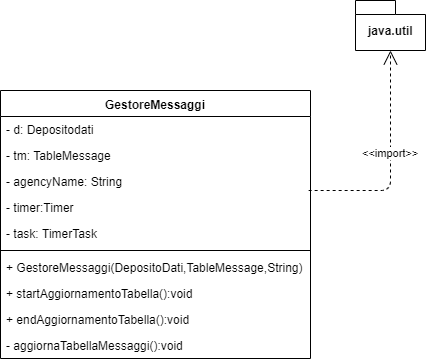

The diagram above was exported from draw.io. Its source (the exported page's mxGraphModel, read from the mxfile embedded in the PNG):
<mxGraphModel dx="1408" dy="731" grid="1" gridSize="10" guides="1" tooltips="1" connect="1" arrows="1" fold="1" page="1" pageScale="1" pageWidth="827" pageHeight="1169" math="0" shadow="0">
  <root>
    <mxCell id="0" />
    <mxCell id="1" parent="0" />
    <mxCell id="2" value="GestoreMessaggi" style="swimlane;fontStyle=1;align=center;verticalAlign=top;childLayout=stackLayout;horizontal=1;startSize=26;horizontalStack=0;resizeParent=1;resizeParentMax=0;resizeLast=0;collapsible=1;marginBottom=0;" vertex="1" parent="1">
      <mxGeometry x="150" y="180" width="310" height="268" as="geometry" />
    </mxCell>
    <mxCell id="3" value="- d: Depositodati" style="text;strokeColor=none;fillColor=none;align=left;verticalAlign=top;spacingLeft=4;spacingRight=4;overflow=hidden;rotatable=0;points=[[0,0.5],[1,0.5]];portConstraint=eastwest;" vertex="1" parent="2">
      <mxGeometry y="26" width="310" height="26" as="geometry" />
    </mxCell>
    <mxCell id="4" value="- tm: TableMessage" style="text;strokeColor=none;fillColor=none;align=left;verticalAlign=top;spacingLeft=4;spacingRight=4;overflow=hidden;rotatable=0;points=[[0,0.5],[1,0.5]];portConstraint=eastwest;" vertex="1" parent="2">
      <mxGeometry y="52" width="310" height="26" as="geometry" />
    </mxCell>
    <mxCell id="5" value="- agencyName: String" style="text;strokeColor=none;fillColor=none;align=left;verticalAlign=top;spacingLeft=4;spacingRight=4;overflow=hidden;rotatable=0;points=[[0,0.5],[1,0.5]];portConstraint=eastwest;" vertex="1" parent="2">
      <mxGeometry y="78" width="310" height="26" as="geometry" />
    </mxCell>
    <mxCell id="6" value="- timer:Timer" style="text;strokeColor=none;fillColor=none;align=left;verticalAlign=top;spacingLeft=4;spacingRight=4;overflow=hidden;rotatable=0;points=[[0,0.5],[1,0.5]];portConstraint=eastwest;" vertex="1" parent="2">
      <mxGeometry y="104" width="310" height="26" as="geometry" />
    </mxCell>
    <mxCell id="7" value="- task: TimerTask" style="text;strokeColor=none;fillColor=none;align=left;verticalAlign=top;spacingLeft=4;spacingRight=4;overflow=hidden;rotatable=0;points=[[0,0.5],[1,0.5]];portConstraint=eastwest;" vertex="1" parent="2">
      <mxGeometry y="130" width="310" height="26" as="geometry" />
    </mxCell>
    <mxCell id="8" value="" style="line;strokeWidth=1;fillColor=none;align=left;verticalAlign=middle;spacingTop=-1;spacingLeft=3;spacingRight=3;rotatable=0;labelPosition=right;points=[];portConstraint=eastwest;" vertex="1" parent="2">
      <mxGeometry y="156" width="310" height="8" as="geometry" />
    </mxCell>
    <mxCell id="9" value="+ GestoreMessaggi(DepositoDati,TableMessage,String)" style="text;strokeColor=none;fillColor=none;align=left;verticalAlign=top;spacingLeft=4;spacingRight=4;overflow=hidden;rotatable=0;points=[[0,0.5],[1,0.5]];portConstraint=eastwest;" vertex="1" parent="2">
      <mxGeometry y="164" width="310" height="26" as="geometry" />
    </mxCell>
    <mxCell id="10" value="+ startAggiornamentoTabella():void" style="text;strokeColor=none;fillColor=none;align=left;verticalAlign=top;spacingLeft=4;spacingRight=4;overflow=hidden;rotatable=0;points=[[0,0.5],[1,0.5]];portConstraint=eastwest;" vertex="1" parent="2">
      <mxGeometry y="190" width="310" height="26" as="geometry" />
    </mxCell>
    <mxCell id="11" value="+ endAggiornamentoTabella():void" style="text;strokeColor=none;fillColor=none;align=left;verticalAlign=top;spacingLeft=4;spacingRight=4;overflow=hidden;rotatable=0;points=[[0,0.5],[1,0.5]];portConstraint=eastwest;" vertex="1" parent="2">
      <mxGeometry y="216" width="310" height="26" as="geometry" />
    </mxCell>
    <mxCell id="12" value="- aggiornaTabellaMessaggi():void" style="text;strokeColor=none;fillColor=none;align=left;verticalAlign=top;spacingLeft=4;spacingRight=4;overflow=hidden;rotatable=0;points=[[0,0.5],[1,0.5]];portConstraint=eastwest;" vertex="1" parent="2">
      <mxGeometry y="242" width="310" height="26" as="geometry" />
    </mxCell>
    <mxCell id="13" value="java.util" style="shape=folder;fontStyle=1;spacingTop=10;tabWidth=40;tabHeight=14;tabPosition=left;html=1;" vertex="1" parent="1">
      <mxGeometry x="505" y="90" width="70" height="50" as="geometry" />
    </mxCell>
    <mxCell id="14" value="&amp;lt;&amp;lt;import&amp;gt;&amp;gt;" style="edgeStyle=none;html=1;endArrow=open;endSize=12;dashed=1;verticalAlign=bottom;exitX=0.994;exitY=-0.154;exitDx=0;exitDy=0;exitPerimeter=0;entryX=0.5;entryY=1;entryDx=0;entryDy=0;entryPerimeter=0;" edge="1" source="6" target="13" parent="1">
      <mxGeometry width="160" relative="1" as="geometry">
        <mxPoint x="470" y="280" as="sourcePoint" />
        <mxPoint x="570" y="280" as="targetPoint" />
        <Array as="points">
          <mxPoint x="540" y="280" />
        </Array>
      </mxGeometry>
    </mxCell>
  </root>
</mxGraphModel>